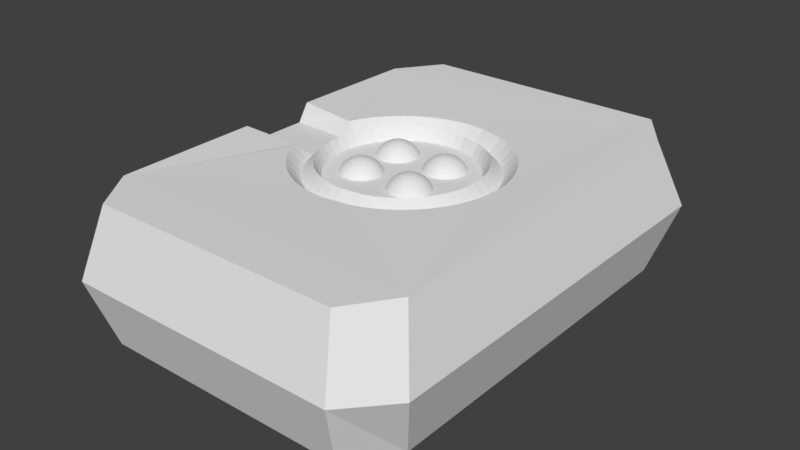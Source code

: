 # Source: NirvashSpec2Hand_Palm.blend  (saved by Blender 2.78.0; exported with 4.5.12 LTS)
import bpy
from mathutils import Matrix  # noqa: F401  (used for matrix-valued properties, if any)

bpy.ops.wm.read_factory_settings(use_empty=True)
scene = bpy.context.scene
scene.name = 'Scene'

# ---- collections
col_collection_1 = bpy.data.collections.new('Collection 1'); scene.collection.children.link(col_collection_1)

# ---- world
world_world = bpy.data.worlds.new('World'); scene.world = world_world
world_world.color = (0.05088, 0.05088, 0.05088)
world_world.use_sun_shadow = False
world_world.sun_shadow_jitter_overblur = 0.0
world_world.cycles.sampling_method = 'MANUAL'

# ---- meshes
me_sphere = bpy.data.meshes.new('Sphere')
me_sphere.from_pydata([(-0.3023, 0.387, -1.35), (-0.2932, 0.433, -1.365), (-0.2847, 0.4754, -1.388), (-0.2773, 0.5126, -1.419), (-0.2713, 0.5431, -1.457), (-0.2668, 0.5657, -1.5), (-0.264, 0.5797, -1.547), (-0.2631, 0.5844, -1.596), (-0.2932, 0.3843, -1.35), (-0.2752, 0.4276, -1.365), (-0.2587, 0.4675, -1.388), (-0.2442, 0.5025, -1.419), (-0.2323, 0.5312, -1.457), (-0.2234, 0.5526, -1.5), (-0.218, 0.5657, -1.547), (-0.2162, 0.5701, -1.596), (-0.2847, 0.3798, -1.35), (-0.2587, 0.4187, -1.365), (-0.2347, 0.4547, -1.388), (-0.2136, 0.4862, -1.419), (-0.1963, 0.512, -1.457), (-0.1835, 0.5312, -1.5), (-0.1756, 0.5431, -1.547), (-0.1729, 0.547, -1.596), (-0.2773, 0.3737, -1.35), (-0.2442, 0.4068, -1.365), (-0.2136, 0.4374, -1.388), (-0.1868, 0.4642, -1.419), (-0.1649, 0.4862, -1.457), (-0.1485, 0.5025, -1.5), (-0.1385, 0.5126, -1.547), (-0.1351, 0.516, -1.596), (-0.2713, 0.3663, -1.35), (-0.2323, 0.3923, -1.365), (-0.1963, 0.4164, -1.388), (-0.1649, 0.4374, -1.419), (-0.139, 0.4547, -1.457), (-0.1198, 0.4675, -1.5), (-0.108, 0.4754, -1.547), (-0.104, 0.4781, -1.596), (-0.2668, 0.3579, -1.35), (-0.2234, 0.3758, -1.365), (-0.1835, 0.3923, -1.388), (-0.1485, 0.4068, -1.419), (-0.1198, 0.4187, -1.457), (-0.09846, 0.4276, -1.5), (-0.08531, 0.433, -1.547), (-0.08088, 0.4349, -1.596), (-0.264, 0.3487, -1.35), (-0.218, 0.3579, -1.365), (-0.1756, 0.3663, -1.388), (-0.1385, 0.3737, -1.419), (-0.108, 0.3798, -1.457), (-0.08531, 0.3843, -1.5), (-0.07136, 0.387, -1.547), (-0.06665, 0.388, -1.596), (-0.2631, 0.3392, -1.35), (-0.2162, 0.3392, -1.365), (-0.1729, 0.3392, -1.388), (-0.1351, 0.3392, -1.419), (-0.104, 0.3392, -1.457), (-0.08088, 0.3392, -1.5), (-0.06665, 0.3392, -1.547), (-0.06185, 0.3392, -1.596), (-0.264, 0.3297, -1.35), (-0.218, 0.3205, -1.365), (-0.1756, 0.3121, -1.388), (-0.1385, 0.3047, -1.419), (-0.108, 0.2987, -1.457), (-0.08531, 0.2941, -1.5), (-0.07136, 0.2914, -1.547), (-0.06665, 0.2904, -1.596), (-0.2668, 0.3205, -1.35), (-0.2234, 0.3026, -1.365), (-0.1835, 0.2861, -1.388), (-0.1485, 0.2716, -1.419), (-0.1198, 0.2597, -1.457), (-0.09846, 0.2508, -1.5), (-0.08531, 0.2454, -1.547), (-0.08088, 0.2435, -1.596), (-0.2713, 0.3121, -1.35), (-0.2323, 0.2861, -1.365), (-0.1963, 0.262, -1.388), (-0.1649, 0.241, -1.419), (-0.139, 0.2237, -1.457), (-0.1198, 0.2109, -1.5), (-0.108, 0.203, -1.547), (-0.104, 0.2003, -1.596), (-0.2773, 0.3047, -1.35), (-0.2442, 0.2716, -1.365), (-0.2136, 0.241, -1.388), (-0.1868, 0.2142, -1.419), (-0.1649, 0.1922, -1.457), (-0.1485, 0.1759, -1.5), (-0.1385, 0.1658, -1.547), (-0.1351, 0.1624, -1.596), (-0.2847, 0.2987, -1.35), (-0.2587, 0.2597, -1.365), (-0.2347, 0.2237, -1.388), (-0.2136, 0.1922, -1.419), (-0.1963, 0.1664, -1.457), (-0.1835, 0.1472, -1.5), (-0.1756, 0.1354, -1.547), (-0.1729, 0.1314, -1.596), (-0.2932, 0.2941, -1.35), (-0.2752, 0.2508, -1.365), (-0.2587, 0.2109, -1.388), (-0.2442, 0.1759, -1.419), (-0.2323, 0.1472, -1.457), (-0.2234, 0.1258, -1.5), (-0.218, 0.1127, -1.547), (-0.2162, 0.1083, -1.596), (-0.3023, 0.2914, -1.35), (-0.2932, 0.2454, -1.365), (-0.2847, 0.203, -1.388), (-0.2773, 0.1658, -1.419), (-0.2713, 0.1354, -1.457), (-0.2668, 0.1127, -1.5), (-0.264, 0.09875, -1.547), (-0.2631, 0.09404, -1.596), (-0.3118, 0.2904, -1.35), (-0.3118, 0.2435, -1.365), (-0.3118, 0.2003, -1.388), (-0.3118, 0.1624, -1.419), (-0.3118, 0.1314, -1.457), (-0.3118, 0.1083, -1.5), (-0.3118, 0.09404, -1.547), (-0.3118, 0.08923, -1.596), (-0.3213, 0.2914, -1.35), (-0.3305, 0.2454, -1.365), (-0.3389, 0.203, -1.388), (-0.3463, 0.1658, -1.419), (-0.3524, 0.1354, -1.457), (-0.3569, 0.1127, -1.5), (-0.3596, 0.09875, -1.547), (-0.3606, 0.09404, -1.596), (-0.3305, 0.2941, -1.35), (-0.3484, 0.2508, -1.365), (-0.365, 0.2109, -1.388), (-0.3795, 0.1759, -1.419), (-0.3914, 0.1472, -1.457), (-0.4002, 0.1258, -1.5), (-0.4056, 0.1127, -1.547), (-0.4075, 0.1083, -1.596), (-0.3118, 0.3392, -1.346), (-0.3389, 0.2987, -1.35), (-0.365, 0.2597, -1.365), (-0.389, 0.2237, -1.388), (-0.41, 0.1922, -1.419), (-0.4273, 0.1664, -1.457), (-0.4401, 0.1472, -1.5), (-0.448, 0.1354, -1.547), (-0.4507, 0.1314, -1.596), (-0.3463, 0.3047, -1.35), (-0.3795, 0.2716, -1.365), (-0.41, 0.241, -1.388), (-0.4368, 0.2142, -1.419), (-0.4588, 0.1922, -1.457), (-0.4751, 0.1759, -1.5), (-0.4852, 0.1658, -1.547), (-0.4886, 0.1624, -1.596), (-0.3524, 0.3121, -1.35), (-0.3914, 0.2861, -1.365), (-0.4273, 0.262, -1.388), (-0.4588, 0.241, -1.419), (-0.4846, 0.2237, -1.457), (-0.5038, 0.2109, -1.5), (-0.5157, 0.203, -1.547), (-0.5197, 0.2003, -1.596), (-0.3569, 0.3205, -1.35), (-0.4002, 0.3026, -1.365), (-0.4401, 0.2861, -1.388), (-0.4751, 0.2716, -1.419), (-0.5038, 0.2597, -1.457), (-0.5252, 0.2508, -1.5), (-0.5383, 0.2454, -1.547), (-0.5428, 0.2435, -1.596), (-0.3596, 0.3297, -1.35), (-0.4056, 0.3205, -1.365), (-0.448, 0.3121, -1.388), (-0.4852, 0.3047, -1.419), (-0.5157, 0.2987, -1.457), (-0.5383, 0.2941, -1.5), (-0.5523, 0.2914, -1.547), (-0.557, 0.2904, -1.596), (-0.3606, 0.3392, -1.35), (-0.4075, 0.3392, -1.365), (-0.4507, 0.3392, -1.388), (-0.4886, 0.3392, -1.419), (-0.5197, 0.3392, -1.457), (-0.5428, 0.3392, -1.5), (-0.557, 0.3392, -1.547), (-0.5618, 0.3392, -1.596), (-0.3596, 0.3487, -1.35), (-0.4056, 0.3579, -1.365), (-0.448, 0.3663, -1.388), (-0.4852, 0.3737, -1.419), (-0.5157, 0.3798, -1.457), (-0.5383, 0.3843, -1.5), (-0.5523, 0.387, -1.547), (-0.557, 0.388, -1.596), (-0.3569, 0.3579, -1.35), (-0.4002, 0.3758, -1.365), (-0.4401, 0.3923, -1.388), (-0.4751, 0.4068, -1.419), (-0.5038, 0.4187, -1.457), (-0.5252, 0.4276, -1.5), (-0.5383, 0.433, -1.547), (-0.5428, 0.4349, -1.596), (-0.3524, 0.3663, -1.35), (-0.3914, 0.3923, -1.365), (-0.4273, 0.4164, -1.388), (-0.4588, 0.4374, -1.419), (-0.4846, 0.4547, -1.457), (-0.5038, 0.4675, -1.5), (-0.5157, 0.4754, -1.547), (-0.5197, 0.4781, -1.596), (-0.3463, 0.3737, -1.35), (-0.3795, 0.4068, -1.365), (-0.41, 0.4374, -1.388), (-0.4368, 0.4642, -1.419), (-0.4588, 0.4862, -1.457), (-0.4751, 0.5025, -1.5), (-0.4852, 0.5126, -1.547), (-0.4886, 0.516, -1.596), (-0.3389, 0.3798, -1.35), (-0.365, 0.4187, -1.365), (-0.389, 0.4547, -1.388), (-0.41, 0.4862, -1.419), (-0.4273, 0.512, -1.457), (-0.4401, 0.5312, -1.5), (-0.448, 0.5431, -1.547), (-0.4507, 0.547, -1.596), (-0.3305, 0.3843, -1.35), (-0.3484, 0.4276, -1.365), (-0.365, 0.4675, -1.388), (-0.3795, 0.5025, -1.419), (-0.3914, 0.5312, -1.457), (-0.4002, 0.5526, -1.5), (-0.4056, 0.5657, -1.547), (-0.4075, 0.5701, -1.596), (-0.3213, 0.387, -1.35), (-0.3305, 0.433, -1.365), (-0.3389, 0.4754, -1.388), (-0.3463, 0.5126, -1.419), (-0.3524, 0.5431, -1.457), (-0.3569, 0.5657, -1.5), (-0.3596, 0.5797, -1.547), (-0.3606, 0.5844, -1.596), (-0.3118, 0.388, -1.35), (-0.3118, 0.4349, -1.365), (-0.3118, 0.4781, -1.388), (-0.3118, 0.516, -1.419), (-0.3118, 0.547, -1.457), (-0.3118, 0.5701, -1.5), (-0.3118, 0.5844, -1.547), (-0.3118, 0.5892, -1.596), (-1.065, 0.4353, -1.362), (-1.049, 0.4738, -1.357), (-0.9832, 0.6056, -1.357), (-0.9012, 0.7269, -1.357), (-0.8047, 0.8366, -1.357), (-0.6951, 0.9331, -1.357), (-0.5737, 1.015, -1.357), (-0.4419, 1.081, -1.357), (-0.301, 1.13, -1.357), (-0.1525, 1.161, -1.357), (0.002319, 1.171, -1.357), (0.1572, 1.161, -1.357), (0.4465, 1.081, -1.357), (0.5783, 1.015, -1.357), (0.6997, 0.9331, -1.357), (0.8093, 0.8366, -1.357), (0.9058, 0.7269, -1.357), (0.9878, 0.6056, -1.357), (1.054, 0.4738, -1.357), (1.103, 0.3329, -1.357), (1.133, 0.1844, -1.357), (1.144, 0.02955, -1.357), (1.133, -0.1253, -1.357), (1.103, -0.2738, -1.357), (1.054, -0.4147, -1.357), (0.9878, -0.5465, -1.357), (0.9058, -0.6678, -1.357), (0.8093, -0.7775, -1.357), (0.6997, -0.874, -1.357), (0.5783, -0.956, -1.357), (0.4465, -1.022, -1.357), (0.3057, -1.071, -1.357), (0.002319, -1.112, -1.357), (-0.1525, -1.101, -1.357), (-0.301, -1.071, -1.357), (-0.4419, -1.022, -1.357), (-0.5737, -0.956, -1.357), (-0.6951, -0.874, -1.357), (-0.8047, -0.7775, -1.357), (-0.9012, -0.6678, -1.357), (-0.9832, -0.5465, -1.357), (-1.049, -0.4147, -1.357), (-1.065, -0.3762, -1.362), (-1.4, -2.5, -2.842), (-1.75, -2.0, -2.842), (-1.75, -2.0, -1.342), (-1.4, -2.5, -1.342), (-1.75, 2.0, -2.842), (-1.4, 2.5, -2.842), (-1.4, 2.5, -1.342), (-1.75, 2.0, -1.342), (1.4, 2.5, -2.842), (1.75, 2.0, -2.842), (1.75, 2.0, -1.342), (1.4, 2.5, -1.342), (1.75, -2.0, -2.842), (1.4, -2.5, -2.842), (1.4, -2.5, -1.342), (1.75, -2.0, -1.342), (-1.731, -0.4173, -1.322), (-1.731, 0.4768, -1.322), (-1.745, -0.3045, -1.525), (-1.745, 0.3639, -1.525), (-1.002, 0.02963, -1.501), (-0.993, 0.1657, -1.501), (-0.9663, 0.2963, -1.501), (-0.9233, 0.4201, -1.501), (-0.8651, 0.5359, -1.501), (-0.793, 0.6426, -1.501), (-0.7082, 0.739, -1.501), (-0.6119, 0.8238, -1.501), (-0.5052, 0.8959, -1.501), (-0.3893, 0.954, -1.501), (-0.2655, 0.997, -1.501), (-0.135, 1.024, -1.501), (0.001114, 1.033, -1.501), (0.1372, 1.024, -1.501), (0.3916, 0.954, -1.501), (0.5074, 0.8959, -1.501), (0.6141, 0.8238, -1.501), (0.7105, 0.739, -1.501), (0.7953, 0.6426, -1.501), (0.8673, 0.5359, -1.501), (0.9255, 0.4201, -1.501), (0.9685, 0.2963, -1.501), (0.9952, 0.1657, -1.501), (1.004, 0.02963, -1.501), (0.9952, -0.1065, -1.501), (0.9685, -0.237, -1.501), (0.9255, -0.3608, -1.501), (0.8674, -0.4767, -1.501), (0.7953, -0.5834, -1.501), (0.7105, -0.6797, -1.501), (0.6141, -0.7645, -1.501), (0.5074, -0.8366, -1.501), (0.3916, -0.8948, -1.501), (0.2678, -0.9378, -1.501), (0.001114, -0.9736, -1.501), (-0.135, -0.9645, -1.501), (-0.2655, -0.9378, -1.501), (-0.3893, -0.8948, -1.501), (-0.5052, -0.8366, -1.501), (-0.6119, -0.7645, -1.501), (-0.7082, -0.6797, -1.501), (-0.793, -0.5834, -1.501), (-0.8651, -0.4767, -1.501), (-0.9233, -0.3608, -1.501), (-0.9663, -0.237, -1.501), (-0.993, -0.1065, -1.501), (-0.8734, 0.0297, -1.369), (-0.8654, 0.1482, -1.369), (-0.8422, 0.2618, -1.369), (-0.8048, 0.3696, -1.369), (-0.7541, 0.4705, -1.369), (-0.6914, 0.5633, -1.369), (-0.6175, 0.6472, -1.369), (-0.5337, 0.7211, -1.369), (-0.4408, 0.7838, -1.369), (-0.3399, 0.8344, -1.369), (-0.2322, 0.8719, -1.369), (-0.1185, 0.8951, -1.369), (-1.947e-05, 0.9031, -1.369), (0.1185, 0.8951, -1.369), (0.3399, 0.8344, -1.369), (0.4407, 0.7838, -1.369), (0.5336, 0.7211, -1.369), (0.6175, 0.6472, -1.369), (0.6913, 0.5633, -1.369), (0.7541, 0.4705, -1.369), (0.8047, 0.3696, -1.369), (0.8422, 0.2618, -1.369), (0.8654, 0.1482, -1.369), (0.8734, 0.0297, -1.369), (0.8654, -0.08878, -1.369), (0.8422, -0.2024, -1.369), (0.8047, -0.3102, -1.369), (0.7541, -0.4111, -1.369), (0.6913, -0.5039, -1.369), (0.6175, -0.5878, -1.369), (0.5336, -0.6617, -1.369), (0.4407, -0.7244, -1.369), (0.3399, -0.775, -1.369), (0.2321, -0.8125, -1.369), (-1.947e-05, -0.8437, -1.369), (-0.1185, -0.8357, -1.369), (-0.2322, -0.8125, -1.369), (-0.3399, -0.775, -1.369), (-0.4408, -0.7244, -1.369), (-0.5337, -0.6617, -1.369), (-0.6175, -0.5878, -1.369), (-0.6914, -0.5039, -1.369), (-0.7541, -0.4111, -1.369), (-0.8048, -0.3102, -1.369), (-0.8422, -0.2024, -1.369), (-0.8654, -0.08878, -1.369), (-0.7984, 0.02975, -1.502), (-0.7911, 0.138, -1.502), (-0.7699, 0.2418, -1.502), (-0.7357, 0.3402, -1.502), (-0.6894, 0.4323, -1.502), (-0.6321, 0.5171, -1.502), (-0.5647, 0.5938, -1.502), (-0.4881, 0.6612, -1.502), (-0.4032, 0.7185, -1.502), (-0.3111, 0.7647, -1.502), (-0.2127, 0.7989, -1.502), (-0.1089, 0.8202, -1.502), (-0.00068, 0.8274, -1.502), (0.1075, 0.8202, -1.502), (0.3098, 0.7647, -1.502), (0.4019, 0.7185, -1.502), (0.4867, 0.6612, -1.502), (0.5633, 0.5938, -1.502), (0.6308, 0.5171, -1.502), (0.6881, 0.4323, -1.502), (0.7343, 0.3402, -1.502), (0.7685, 0.2418, -1.502), (0.7897, 0.138, -1.502), (0.797, 0.02975, -1.502), (0.7897, -0.07847, -1.502), (0.7685, -0.1823, -1.502), (0.7343, -0.2807, -1.502), (0.6881, -0.3728, -1.502), (0.6308, -0.4576, -1.502), (0.5633, -0.5343, -1.502), (0.4867, -0.6017, -1.502), (0.4019, -0.659, -1.502), (0.3098, -0.7052, -1.502), (0.2113, -0.7394, -1.502), (-0.00068, -0.7679, -1.502), (-0.1089, -0.7607, -1.502), (-0.2127, -0.7394, -1.502), (-0.3111, -0.7052, -1.502), (-0.4032, -0.659, -1.502), (-0.4881, -0.6017, -1.502), (-0.5647, -0.5343, -1.502), (-0.6321, -0.4576, -1.502), (-0.6894, -0.3728, -1.502), (-0.7357, -0.2807, -1.502), (-0.7699, -0.1823, -1.502), (-0.7911, -0.07847, -1.502), (0.3068, 0.387, -1.35), (0.3159, 0.433, -1.365), (0.3244, 0.4754, -1.388), (0.3318, 0.5126, -1.419), (0.3378, 0.5431, -1.457), (0.3423, 0.5657, -1.5), (0.3451, 0.5797, -1.547), (0.3461, 0.5844, -1.596), (0.3159, 0.3843, -1.35), (0.3339, 0.4276, -1.365), (0.3504, 0.4675, -1.388), (0.3649, 0.5025, -1.419), (0.3768, 0.5312, -1.457), (0.3857, 0.5526, -1.5), (0.3911, 0.5657, -1.547), (0.3929, 0.5701, -1.596), (0.3244, 0.3798, -1.35), (0.3504, 0.4187, -1.365), (0.3744, 0.4547, -1.388), (0.3955, 0.4862, -1.419), (0.4128, 0.512, -1.457), (0.4256, 0.5312, -1.5), (0.4335, 0.5431, -1.547), (0.4362, 0.547, -1.596), (0.3318, 0.3737, -1.35), (0.3649, 0.4068, -1.365), (0.3955, 0.4374, -1.388), (0.4223, 0.4642, -1.419), (0.4443, 0.4862, -1.457), (0.4606, 0.5025, -1.5), (0.4706, 0.5126, -1.547), (0.474, 0.516, -1.596), (0.3378, 0.3663, -1.35), (0.3768, 0.3923, -1.365), (0.4128, 0.4164, -1.388), (0.4443, 0.4374, -1.419), (0.4701, 0.4547, -1.457), (0.4893, 0.4675, -1.5), (0.5011, 0.4754, -1.547), (0.5051, 0.4781, -1.596), (0.3423, 0.3579, -1.35), (0.3857, 0.3758, -1.365), (0.4256, 0.3923, -1.388), (0.4606, 0.4068, -1.419), (0.4893, 0.4187, -1.457), (0.5106, 0.4276, -1.5), (0.5238, 0.433, -1.547), (0.5282, 0.4349, -1.596), (0.3451, 0.3487, -1.35), (0.3911, 0.3579, -1.365), (0.4335, 0.3663, -1.388), (0.4706, 0.3737, -1.419), (0.5011, 0.3798, -1.457), (0.5238, 0.3843, -1.5), (0.5377, 0.387, -1.547), (0.5425, 0.388, -1.596), (0.3461, 0.3392, -1.35), (0.3929, 0.3392, -1.365), (0.4362, 0.3392, -1.388), (0.474, 0.3392, -1.419), (0.5051, 0.3392, -1.457), (0.5282, 0.3392, -1.5), (0.5425, 0.3392, -1.547), (0.5473, 0.3392, -1.596), (0.3451, 0.3297, -1.35), (0.3911, 0.3205, -1.365), (0.4335, 0.3121, -1.388), (0.4706, 0.3047, -1.419), (0.5011, 0.2987, -1.457), (0.5238, 0.2941, -1.5), (0.5377, 0.2914, -1.547), (0.5425, 0.2904, -1.596), (0.3423, 0.3205, -1.35), (0.3857, 0.3026, -1.365), (0.4256, 0.2861, -1.388), (0.4606, 0.2716, -1.419), (0.4893, 0.2597, -1.457), (0.5106, 0.2508, -1.5), (0.5238, 0.2454, -1.547), (0.5282, 0.2435, -1.596), (0.3378, 0.3121, -1.35), (0.3768, 0.2861, -1.365), (0.4128, 0.262, -1.388), (0.4443, 0.241, -1.419), (0.4701, 0.2237, -1.457), (0.4893, 0.2109, -1.5), (0.5011, 0.203, -1.547), (0.5051, 0.2003, -1.596), (0.3318, 0.3047, -1.35), (0.3649, 0.2716, -1.365), (0.3955, 0.241, -1.388), (0.4223, 0.2142, -1.419), (0.4443, 0.1922, -1.457), (0.4606, 0.1759, -1.5), (0.4706, 0.1658, -1.547), (0.474, 0.1624, -1.596), (0.3244, 0.2987, -1.35), (0.3504, 0.2597, -1.365), (0.3744, 0.2237, -1.388), (0.3955, 0.1922, -1.419), (0.4128, 0.1664, -1.457), (0.4256, 0.1472, -1.5), (0.4335, 0.1354, -1.547), (0.4362, 0.1314, -1.596), (0.3159, 0.2941, -1.35), (0.3339, 0.2508, -1.365), (0.3504, 0.2109, -1.388), (0.3649, 0.1759, -1.419), (0.3768, 0.1472, -1.457), (0.3857, 0.1258, -1.5), (0.3911, 0.1127, -1.547), (0.3929, 0.1083, -1.596), (0.3068, 0.2914, -1.35), (0.3159, 0.2454, -1.365), (0.3244, 0.203, -1.388), (0.3318, 0.1658, -1.419), (0.3378, 0.1354, -1.457), (0.3423, 0.1127, -1.5), (0.3451, 0.09875, -1.547), (0.3461, 0.09404, -1.596), (0.2973, 0.2904, -1.35), (0.2973, 0.2435, -1.365), (0.2973, 0.2003, -1.388), (0.2973, 0.1624, -1.419), (0.2973, 0.1314, -1.457), (0.2973, 0.1083, -1.5), (0.2973, 0.09404, -1.547), (0.2973, 0.08923, -1.596), (0.2878, 0.2914, -1.35), (0.2786, 0.2454, -1.365), (0.2702, 0.203, -1.388), (0.2628, 0.1658, -1.419), (0.2567, 0.1354, -1.457), (0.2522, 0.1127, -1.5), (0.2495, 0.09875, -1.547), (0.2485, 0.09404, -1.596), (0.2786, 0.2941, -1.35), (0.2607, 0.2508, -1.365), (0.2441, 0.2109, -1.388), (0.2296, 0.1759, -1.419), (0.2177, 0.1472, -1.457), (0.2089, 0.1258, -1.5), (0.2035, 0.1127, -1.547), (0.2016, 0.1083, -1.596), (0.2973, 0.3392, -1.346), (0.2702, 0.2987, -1.35), (0.2441, 0.2597, -1.365), (0.2201, 0.2237, -1.388), (0.1991, 0.1922, -1.419), (0.1818, 0.1664, -1.457), (0.169, 0.1472, -1.5), (0.1611, 0.1354, -1.547), (0.1584, 0.1314, -1.596), (0.2628, 0.3047, -1.35), (0.2296, 0.2716, -1.365), (0.1991, 0.241, -1.388), (0.1723, 0.2142, -1.419), (0.1503, 0.1922, -1.457), (0.134, 0.1759, -1.5), (0.1239, 0.1658, -1.547), (0.1205, 0.1624, -1.596), (0.2567, 0.3121, -1.35), (0.2177, 0.2861, -1.365), (0.1818, 0.262, -1.388), (0.1503, 0.241, -1.419), (0.1245, 0.2237, -1.457), (0.1053, 0.2109, -1.5), (0.09344, 0.203, -1.547), (0.08944, 0.2003, -1.596), (0.2522, 0.3205, -1.35), (0.2089, 0.3026, -1.365), (0.169, 0.2861, -1.388), (0.134, 0.2716, -1.419), (0.1053, 0.2597, -1.457), (0.08392, 0.2508, -1.5), (0.07078, 0.2454, -1.547), (0.06634, 0.2435, -1.596), (0.2495, 0.3297, -1.35), (0.2035, 0.3205, -1.365), (0.1611, 0.3121, -1.388), (0.1239, 0.3047, -1.419), (0.09344, 0.2987, -1.457), (0.07078, 0.2941, -1.5), (0.05683, 0.2914, -1.547), (0.05212, 0.2904, -1.596), (0.2485, 0.3392, -1.35), (0.2016, 0.3392, -1.365), (0.1584, 0.3392, -1.388), (0.1205, 0.3392, -1.419), (0.08944, 0.3392, -1.457), (0.06634, 0.3392, -1.5), (0.05212, 0.3392, -1.547), (0.04732, 0.3392, -1.596), (0.2495, 0.3487, -1.35), (0.2035, 0.3579, -1.365), (0.1611, 0.3663, -1.388), (0.1239, 0.3737, -1.419), (0.09344, 0.3798, -1.457), (0.07078, 0.3843, -1.5), (0.05683, 0.387, -1.547), (0.05212, 0.388, -1.596), (0.2522, 0.3579, -1.35), (0.2089, 0.3758, -1.365), (0.169, 0.3923, -1.388), (0.134, 0.4068, -1.419), (0.1053, 0.4187, -1.457), (0.08392, 0.4276, -1.5), (0.07078, 0.433, -1.547), (0.06634, 0.4349, -1.596), (0.2567, 0.3663, -1.35), (0.2177, 0.3923, -1.365), (0.1818, 0.4164, -1.388), (0.1503, 0.4374, -1.419), (0.1245, 0.4547, -1.457), (0.1053, 0.4675, -1.5), (0.09344, 0.4754, -1.547), (0.08944, 0.4781, -1.596), (0.2628, 0.3737, -1.35), (0.2296, 0.4068, -1.365), (0.1991, 0.4374, -1.388), (0.1723, 0.4642, -1.419), (0.1503, 0.4862, -1.457), (0.134, 0.5025, -1.5), (0.1239, 0.5126, -1.547), (0.1205, 0.516, -1.596), (0.2702, 0.3798, -1.35), (0.2441, 0.4187, -1.365), (0.2201, 0.4547, -1.388), (0.1991, 0.4862, -1.419), (0.1818, 0.512, -1.457), (0.169, 0.5312, -1.5), (0.1611, 0.5431, -1.547), (0.1584, 0.547, -1.596), (0.2786, 0.3843, -1.35), (0.2607, 0.4276, -1.365), (0.2441, 0.4675, -1.388), (0.2296, 0.5025, -1.419), (0.2177, 0.5312, -1.457), (0.2089, 0.5526, -1.5), (0.2035, 0.5657, -1.547), (0.2016, 0.5701, -1.596), (0.2878, 0.387, -1.35), (0.2786, 0.433, -1.365), (0.2702, 0.4754, -1.388), (0.2628, 0.5126, -1.419), (0.2567, 0.5431, -1.457), (0.2522, 0.5657, -1.5), (0.2495, 0.5797, -1.547), (0.2485, 0.5844, -1.596), (0.2973, 0.388, -1.35), (0.2973, 0.4349, -1.365), (0.2973, 0.4781, -1.388), (0.2973, 0.516, -1.419), (0.2973, 0.547, -1.457), (0.2973, 0.5701, -1.5), (0.2973, 0.5844, -1.547), (0.2973, 0.5892, -1.596), (0.3068, -0.1694, -1.35), (0.3159, -0.1234, -1.365), (0.3244, -0.08098, -1.388), (0.3318, -0.04383, -1.419), (0.3378, -0.01334, -1.457), (0.3423, 0.009315, -1.5), (0.3451, 0.02327, -1.547), (0.3461, 0.02798, -1.596), (0.3159, -0.1721, -1.35), (0.3339, -0.1288, -1.365), (0.3504, -0.08888, -1.388), (0.3649, -0.05389, -1.419), (0.3768, -0.02517, -1.457), (0.3857, -0.003826, -1.5), (0.3911, 0.009315, -1.547), (0.3929, 0.01375, -1.596), (0.3244, -0.1766, -1.35), (0.3504, -0.1377, -1.365), (0.3744, -0.1017, -1.388), (0.3955, -0.07022, -1.419), (0.4128, -0.04437, -1.457), (0.4256, -0.02517, -1.5), (0.4335, -0.01334, -1.547), (0.4362, -0.009347, -1.596), (0.3318, -0.1827, -1.35), (0.3649, -0.1495, -1.365), (0.3955, -0.119, -1.388), (0.4223, -0.0922, -1.419), (0.4443, -0.07022, -1.457), (0.4606, -0.05389, -1.5), (0.4706, -0.04383, -1.547), (0.474, -0.04043, -1.596), (0.3378, -0.1901, -1.35), (0.3768, -0.164, -1.365), (0.4128, -0.14, -1.388), (0.4443, -0.119, -1.419), (0.4701, -0.1017, -1.457), (0.4893, -0.08888, -1.5), (0.5011, -0.08098, -1.547), (0.5051, -0.07831, -1.596), (0.3423, -0.1985, -1.35), (0.3857, -0.1806, -1.365), (0.4256, -0.164, -1.388), (0.4606, -0.1495, -1.419), (0.4893, -0.1377, -1.457), (0.5106, -0.1288, -1.5), (0.5238, -0.1234, -1.547), (0.5282, -0.1215, -1.596), (0.3451, -0.2077, -1.35), (0.3911, -0.1985, -1.365), (0.4335, -0.1901, -1.388), (0.4706, -0.1827, -1.419), (0.5011, -0.1766, -1.457), (0.5238, -0.1721, -1.5), (0.5377, -0.1694, -1.547), (0.5425, -0.1684, -1.596), (0.3461, -0.2172, -1.35), (0.3929, -0.2172, -1.365), (0.4362, -0.2172, -1.388), (0.474, -0.2172, -1.419), (0.5051, -0.2172, -1.457), (0.5282, -0.2172, -1.5), (0.5425, -0.2172, -1.547), (0.5473, -0.2172, -1.596), (0.3451, -0.2267, -1.35), (0.3911, -0.2359, -1.365), (0.4335, -0.2443, -1.388), (0.4706, -0.2517, -1.419), (0.5011, -0.2577, -1.457), (0.5238, -0.2622, -1.5), (0.5377, -0.265, -1.547), (0.5425, -0.266, -1.596), (0.3423, -0.2359, -1.35), (0.3857, -0.2538, -1.365), (0.4256, -0.2703, -1.388), (0.4606, -0.2848, -1.419), (0.4893, -0.2967, -1.457), (0.5106, -0.3056, -1.5), (0.5238, -0.311, -1.547), (0.5282, -0.3128, -1.596), (0.3378, -0.2443, -1.35), (0.3768, -0.2703, -1.365), (0.4128, -0.2943, -1.388), (0.4443, -0.3154, -1.419), (0.4701, -0.3327, -1.457), (0.4893, -0.3455, -1.5), (0.5011, -0.3534, -1.547), (0.5051, -0.3561, -1.596), (0.3318, -0.2517, -1.35), (0.3649, -0.2848, -1.365), (0.3955, -0.3154, -1.388), (0.4223, -0.3422, -1.419), (0.4443, -0.3642, -1.457), (0.4606, -0.3805, -1.5), (0.4706, -0.3905, -1.547), (0.474, -0.3939, -1.596), (0.3244, -0.2577, -1.35), (0.3504, -0.2967, -1.365), (0.3744, -0.3327, -1.388), (0.3955, -0.3642, -1.419), (0.4128, -0.39, -1.457), (0.4256, -0.4092, -1.5), (0.4335, -0.421, -1.547), (0.4362, -0.425, -1.596), (0.3159, -0.2622, -1.35), (0.3339, -0.3056, -1.365), (0.3504, -0.3455, -1.388), (0.3649, -0.3805, -1.419), (0.3768, -0.4092, -1.457), (0.3857, -0.4306, -1.5), (0.3911, -0.4437, -1.547), (0.3929, -0.4481, -1.596), (0.3068, -0.265, -1.35), (0.3159, -0.311, -1.365), (0.3244, -0.3534, -1.388), (0.3318, -0.3905, -1.419), (0.3378, -0.421, -1.457), (0.3423, -0.4437, -1.5), (0.3451, -0.4576, -1.547), (0.3461, -0.4624, -1.596), (0.2973, -0.266, -1.35), (0.2973, -0.3128, -1.365), (0.2973, -0.3561, -1.388), (0.2973, -0.3939, -1.419), (0.2973, -0.425, -1.457), (0.2973, -0.4481, -1.5), (0.2973, -0.4624, -1.547), (0.2973, -0.4672, -1.596), (0.2878, -0.265, -1.35), (0.2786, -0.311, -1.365), (0.2702, -0.3534, -1.388), (0.2628, -0.3905, -1.419), (0.2567, -0.421, -1.457), (0.2522, -0.4437, -1.5), (0.2495, -0.4576, -1.547), (0.2485, -0.4624, -1.596), (0.2786, -0.2622, -1.35), (0.2607, -0.3056, -1.365), (0.2441, -0.3455, -1.388), (0.2296, -0.3805, -1.419), (0.2177, -0.4092, -1.457), (0.2089, -0.4306, -1.5), (0.2035, -0.4437, -1.547), (0.2016, -0.4481, -1.596), (0.2973, -0.2172, -1.346), (0.2702, -0.2577, -1.35), (0.2441, -0.2967, -1.365), (0.2201, -0.3327, -1.388), (0.1991, -0.3642, -1.419), (0.1818, -0.39, -1.457), (0.169, -0.4092, -1.5), (0.1611, -0.421, -1.547), (0.1584, -0.425, -1.596), (0.2628, -0.2517, -1.35), (0.2296, -0.2848, -1.365), (0.1991, -0.3154, -1.388), (0.1723, -0.3422, -1.419), (0.1503, -0.3642, -1.457), (0.134, -0.3805, -1.5), (0.1239, -0.3905, -1.547), (0.1205, -0.3939, -1.596), (0.2567, -0.2443, -1.35), (0.2177, -0.2703, -1.365), (0.1818, -0.2943, -1.388), (0.1503, -0.3154, -1.419), (0.1245, -0.3327, -1.457), (0.1053, -0.3455, -1.5), (0.09344, -0.3534, -1.547), (0.08944, -0.3561, -1.596), (0.2522, -0.2359, -1.35), (0.2089, -0.2538, -1.365), (0.169, -0.2703, -1.388), (0.134, -0.2848, -1.419), (0.1053, -0.2967, -1.457), (0.08392, -0.3056, -1.5), (0.07078, -0.311, -1.547), (0.06634, -0.3128, -1.596), (0.2495, -0.2267, -1.35), (0.2035, -0.2359, -1.365), (0.1611, -0.2443, -1.388), (0.1239, -0.2517, -1.419), (0.09344, -0.2577, -1.457), (0.07078, -0.2622, -1.5), (0.05683, -0.265, -1.547), (0.05212, -0.266, -1.596), (0.2485, -0.2172, -1.35), (0.2016, -0.2172, -1.365), (0.1584, -0.2172, -1.388), (0.1205, -0.2172, -1.419), (0.08944, -0.2172, -1.457), (0.06634, -0.2172, -1.5), (0.05212, -0.2172, -1.547), (0.04732, -0.2172, -1.596), (0.2495, -0.2077, -1.35), (0.2035, -0.1985, -1.365), (0.1611, -0.1901, -1.388), (0.1239, -0.1827, -1.419), (0.09344, -0.1766, -1.457), (0.07078, -0.1721, -1.5), (0.05683, -0.1694, -1.547), (0.05212, -0.1684, -1.596), (0.2522, -0.1985, -1.35), (0.2089, -0.1806, -1.365), (0.169, -0.164, -1.388), (0.134, -0.1495, -1.419), (0.1053, -0.1377, -1.457), (0.08392, -0.1288, -1.5), (0.07078, -0.1234, -1.547), (0.06634, -0.1215, -1.596), (0.2567, -0.1901, -1.35), (0.2177, -0.164, -1.365), (0.1818, -0.14, -1.388), (0.1503, -0.119, -1.419), (0.1245, -0.1017, -1.457), (0.1053, -0.08888, -1.5), (0.09344, -0.08098, -1.547), (0.08944, -0.07831, -1.596), (0.2628, -0.1827, -1.35), (0.2296, -0.1495, -1.365), (0.1991, -0.119, -1.388), (0.1723, -0.0922, -1.419), (0.1503, -0.07022, -1.457), (0.134, -0.05389, -1.5), (0.1239, -0.04383, -1.547), (0.1205, -0.04043, -1.596), (0.2702, -0.1766, -1.35), (0.2441, -0.1377, -1.365), (0.2201, -0.1017, -1.388), (0.1991, -0.07022, -1.419), (0.1818, -0.04437, -1.457), (0.169, -0.02517, -1.5), (0.1611, -0.01334, -1.547), (0.1584, -0.009347, -1.596), (0.2786, -0.1721, -1.35), (0.2607, -0.1288, -1.365), (0.2441, -0.08888, -1.388), (0.2296, -0.05389, -1.419), (0.2177, -0.02517, -1.457), (0.2089, -0.003827, -1.5), (0.2035, 0.009315, -1.547), (0.2016, 0.01375, -1.596), (0.2878, -0.1694, -1.35), (0.2786, -0.1234, -1.365), (0.2702, -0.08098, -1.388), (0.2628, -0.04383, -1.419), (0.2567, -0.01334, -1.457), (0.2522, 0.009315, -1.5), (0.2495, 0.02327, -1.547), (0.2485, 0.02798, -1.596), (0.2973, -0.1684, -1.35), (0.2973, -0.1215, -1.365), (0.2973, -0.07831, -1.388), (0.2973, -0.04043, -1.419), (0.2973, -0.009347, -1.457), (0.2973, 0.01375, -1.5), (0.2973, 0.02798, -1.547), (0.2973, 0.03278, -1.596), (-0.3082, -0.1694, -1.35), (-0.299, -0.1234, -1.365), (-0.2906, -0.08098, -1.388), (-0.2832, -0.04383, -1.419), (-0.2771, -0.01334, -1.457), (-0.2726, 0.009315, -1.5), (-0.2698, 0.02327, -1.547), (-0.2689, 0.02798, -1.596), (-0.299, -0.1721, -1.35), (-0.2811, -0.1288, -1.365), (-0.2645, -0.08888, -1.388), (-0.25, -0.05389, -1.419), (-0.2381, -0.02517, -1.457), (-0.2293, -0.003826, -1.5), (-0.2239, 0.009315, -1.547), (-0.222, 0.01375, -1.596), (-0.2906, -0.1766, -1.35), (-0.2645, -0.1377, -1.365), (-0.2405, -0.1017, -1.388), (-0.2195, -0.07022, -1.419), (-0.2022, -0.04437, -1.457), (-0.1894, -0.02517, -1.5), (-0.1815, -0.01334, -1.547), (-0.1788, -0.009347, -1.596), (-0.2832, -0.1827, -1.35), (-0.25, -0.1495, -1.365), (-0.2195, -0.119, -1.388), (-0.1927, -0.0922, -1.419), (-0.1707, -0.07022, -1.457), (-0.1544, -0.05389, -1.5), (-0.1443, -0.04383, -1.547), (-0.1409, -0.04043, -1.596), (-0.2771, -0.1901, -1.35), (-0.2381, -0.164, -1.365), (-0.2022, -0.14, -1.388), (-0.1707, -0.119, -1.419), (-0.1449, -0.1017, -1.457), (-0.1257, -0.08888, -1.5), (-0.1138, -0.08098, -1.547), (-0.1098, -0.07831, -1.596), (-0.2726, -0.1985, -1.35), (-0.2293, -0.1806, -1.365), (-0.1894, -0.164, -1.388), (-0.1544, -0.1495, -1.419), (-0.1257, -0.1377, -1.457), (-0.1043, -0.1288, -1.5), (-0.09117, -0.1234, -1.547), (-0.08673, -0.1215, -1.596), (-0.2698, -0.2077, -1.35), (-0.2239, -0.1985, -1.365), (-0.1815, -0.1901, -1.388), (-0.1443, -0.1827, -1.419), (-0.1138, -0.1766, -1.457), (-0.09117, -0.1721, -1.5), (-0.07722, -0.1694, -1.547), (-0.07251, -0.1684, -1.596), (-0.2689, -0.2172, -1.35), (-0.222, -0.2172, -1.365), (-0.1788, -0.2172, -1.388), (-0.1409, -0.2172, -1.419), (-0.1098, -0.2172, -1.457), (-0.08673, -0.2172, -1.5), (-0.07251, -0.2172, -1.547), (-0.06771, -0.2172, -1.596), (-0.2698, -0.2267, -1.35), (-0.2239, -0.2359, -1.365), (-0.1815, -0.2443, -1.388), (-0.1443, -0.2517, -1.419), (-0.1138, -0.2577, -1.457), (-0.09117, -0.2622, -1.5), (-0.07722, -0.265, -1.547), (-0.07251, -0.266, -1.596), (-0.2726, -0.2359, -1.35), (-0.2293, -0.2538, -1.365), (-0.1894, -0.2703, -1.388), (-0.1544, -0.2848, -1.419), (-0.1257, -0.2967, -1.457), (-0.1043, -0.3056, -1.5), (-0.09117, -0.311, -1.547), (-0.08673, -0.3128, -1.596), (-0.2771, -0.2443, -1.35), (-0.2381, -0.2703, -1.365), (-0.2022, -0.2943, -1.388), (-0.1707, -0.3154, -1.419), (-0.1449, -0.3327, -1.457), (-0.1257, -0.3455, -1.5), (-0.1138, -0.3534, -1.547), (-0.1098, -0.3561, -1.596), (-0.2832, -0.2517, -1.35), (-0.25, -0.2848, -1.365), (-0.2195, -0.3154, -1.388), (-0.1927, -0.3422, -1.419), (-0.1707, -0.3642, -1.457), (-0.1544, -0.3805, -1.5), (-0.1443, -0.3905, -1.547), (-0.1409, -0.3939, -1.596), (-0.2906, -0.2577, -1.35), (-0.2645, -0.2967, -1.365), (-0.2405, -0.3327, -1.388), (-0.2195, -0.3642, -1.419), (-0.2022, -0.39, -1.457), (-0.1894, -0.4092, -1.5), (-0.1815, -0.421, -1.547), (-0.1788, -0.425, -1.596), (-0.299, -0.2622, -1.35), (-0.2811, -0.3056, -1.365), (-0.2645, -0.3455, -1.388), (-0.25, -0.3805, -1.419), (-0.2381, -0.4092, -1.457), (-0.2293, -0.4306, -1.5), (-0.2239, -0.4437, -1.547), (-0.222, -0.4481, -1.596), (-0.3082, -0.265, -1.35), (-0.299, -0.311, -1.365), (-0.2906, -0.3534, -1.388), (-0.2832, -0.3905, -1.419), (-0.2771, -0.421, -1.457), (-0.2726, -0.4437, -1.5), (-0.2698, -0.4576, -1.547), (-0.2689, -0.4624, -1.596), (-0.3177, -0.266, -1.35), (-0.3177, -0.3128, -1.365), (-0.3177, -0.3561, -1.388), (-0.3177, -0.3939, -1.419), (-0.3177, -0.425, -1.457), (-0.3177, -0.4481, -1.5), (-0.3177, -0.4624, -1.547), (-0.3177, -0.4672, -1.596), (-0.3272, -0.265, -1.35), (-0.3363, -0.311, -1.365), (-0.3448, -0.3534, -1.388), (-0.3522, -0.3905, -1.419), (-0.3582, -0.421, -1.457), (-0.3627, -0.4437, -1.5), (-0.3655, -0.4576, -1.547), (-0.3664, -0.4624, -1.596), (-0.3363, -0.2622, -1.35), (-0.3543, -0.3056, -1.365), (-0.3708, -0.3455, -1.388), (-0.3853, -0.3805, -1.419), (-0.3972, -0.4092, -1.457), (-0.4061, -0.4306, -1.5), (-0.4115, -0.4437, -1.547), (-0.4133, -0.4481, -1.596), (-0.3177, -0.2172, -1.346), (-0.3448, -0.2577, -1.35), (-0.3708, -0.2967, -1.365), (-0.3948, -0.3327, -1.388), (-0.4159, -0.3642, -1.419), (-0.4331, -0.39, -1.457), (-0.446, -0.4092, -1.5), (-0.4539, -0.421, -1.547), (-0.4566, -0.425, -1.596), (-0.3522, -0.2517, -1.35), (-0.3853, -0.2848, -1.365), (-0.4159, -0.3154, -1.388), (-0.4427, -0.3422, -1.419), (-0.4646, -0.3642, -1.457), (-0.481, -0.3805, -1.5), (-0.491, -0.3905, -1.547), (-0.4944, -0.3939, -1.596), (-0.3582, -0.2443, -1.35), (-0.3972, -0.2703, -1.365), (-0.4331, -0.2943, -1.388), (-0.4646, -0.3154, -1.419), (-0.4905, -0.3327, -1.457), (-0.5097, -0.3455, -1.5), (-0.5215, -0.3534, -1.547), (-0.5255, -0.3561, -1.596), (-0.3627, -0.2359, -1.35), (-0.4061, -0.2538, -1.365), (-0.446, -0.2703, -1.388), (-0.481, -0.2848, -1.419), (-0.5097, -0.2967, -1.457), (-0.531, -0.3056, -1.5), (-0.5442, -0.311, -1.547), (-0.5486, -0.3128, -1.596), (-0.3655, -0.2267, -1.35), (-0.4115, -0.2359, -1.365), (-0.4539, -0.2443, -1.388), (-0.491, -0.2517, -1.419), (-0.5215, -0.2577, -1.457), (-0.5442, -0.2622, -1.5), (-0.5581, -0.265, -1.547), (-0.5628, -0.266, -1.596), (-0.3664, -0.2172, -1.35), (-0.4133, -0.2172, -1.365), (-0.4566, -0.2172, -1.388), (-0.4944, -0.2172, -1.419), (-0.5255, -0.2172, -1.457), (-0.5486, -0.2172, -1.5), (-0.5628, -0.2172, -1.547), (-0.5676, -0.2172, -1.596), (-0.3655, -0.2077, -1.35), (-0.4115, -0.1985, -1.365), (-0.4539, -0.1901, -1.388), (-0.491, -0.1827, -1.419), (-0.5215, -0.1766, -1.457), (-0.5442, -0.1721, -1.5), (-0.5581, -0.1694, -1.547), (-0.5628, -0.1684, -1.596), (-0.3627, -0.1985, -1.35), (-0.4061, -0.1806, -1.365), (-0.446, -0.164, -1.388), (-0.481, -0.1495, -1.419), (-0.5097, -0.1377, -1.457), (-0.531, -0.1288, -1.5), (-0.5442, -0.1234, -1.547), (-0.5486, -0.1215, -1.596), (-0.3582, -0.1901, -1.35), (-0.3972, -0.164, -1.365), (-0.4331, -0.14, -1.388), (-0.4646, -0.119, -1.419), (-0.4905, -0.1017, -1.457), (-0.5097, -0.08888, -1.5), (-0.5215, -0.08098, -1.547), (-0.5255, -0.07831, -1.596), (-0.3522, -0.1827, -1.35), (-0.3853, -0.1495, -1.365), (-0.4159, -0.119, -1.388), (-0.4427, -0.0922, -1.419), (-0.4646, -0.07022, -1.457), (-0.481, -0.05389, -1.5), (-0.491, -0.04383, -1.547), (-0.4944, -0.04043, -1.596), (-0.3448, -0.1766, -1.35), (-0.3708, -0.1377, -1.365), (-0.3948, -0.1017, -1.388), (-0.4159, -0.07022, -1.419), (-0.4331, -0.04437, -1.457), (-0.446, -0.02517, -1.5), (-0.4539, -0.01334, -1.547), (-0.4566, -0.009347, -1.596), (-0.3363, -0.1721, -1.35), (-0.3543, -0.1288, -1.365), (-0.3708, -0.08888, -1.388), (-0.3853, -0.05389, -1.419), (-0.3972, -0.02517, -1.457), (-0.4061, -0.003827, -1.5), (-0.4115, 0.009315, -1.547), (-0.4133, 0.01375, -1.596), (-0.3272, -0.1694, -1.35), (-0.3363, -0.1234, -1.365), (-0.3448, -0.08098, -1.388), (-0.3522, -0.04383, -1.419), (-0.3582, -0.01334, -1.457), (-0.3627, 0.009315, -1.5), (-0.3655, 0.02327, -1.547), (-0.3664, 0.02798, -1.596), (-0.3177, -0.1684, -1.35), (-0.3177, -0.1215, -1.365), (-0.3177, -0.07831, -1.388), (-0.3177, -0.04043, -1.419), (-0.3177, -0.009347, -1.457), (-0.3177, 0.01375, -1.5), (-0.3177, 0.02798, -1.547), (-0.3177, 0.03278, -1.596), (-1.537, -2.745, -2.092), (-1.976, -2.258, -2.092), (-1.537, 2.745, -2.092), (-1.976, 2.258, -2.092), (1.976, 2.258, -2.092), (1.537, 2.745, -2.092), (1.537, -2.745, -2.092), (1.976, -2.258, -2.092)], [], [(255, 254, 5, 6), (256, 255, 6, 7), (249, 144, 0), (250, 249, 0, 1), (251, 250, 1, 2), (252, 251, 2, 3), (253, 252, 3, 4), (254, 253, 4, 5), (4, 3, 11, 12), (5, 4, 12, 13), (6, 5, 13, 14), (7, 6, 14, 15), (0, 144, 8), (1, 0, 8, 9), (2, 1, 9, 10), (3, 2, 10, 11), (9, 8, 16, 17), (10, 9, 17, 18), (11, 10, 18, 19), (12, 11, 19, 20), (13, 12, 20, 21), (14, 13, 21, 22), (15, 14, 22, 23), (8, 144, 16), (21, 20, 28, 29), (22, 21, 29, 30), (23, 22, 30, 31), (16, 144, 24), (17, 16, 24, 25), (18, 17, 25, 26), (19, 18, 26, 27), (20, 19, 27, 28), (26, 25, 33, 34), (27, 26, 34, 35), (28, 27, 35, 36), (29, 28, 36, 37), (30, 29, 37, 38), (31, 30, 38, 39), (24, 144, 32), (25, 24, 32, 33), (38, 37, 45, 46), (39, 38, 46, 47), (32, 144, 40), (33, 32, 40, 41), (34, 33, 41, 42), (35, 34, 42, 43), (36, 35, 43, 44), (37, 36, 44, 45), (42, 41, 49, 50), (43, 42, 50, 51), (44, 43, 51, 52), (45, 44, 52, 53), (46, 45, 53, 54), (47, 46, 54, 55), (40, 144, 48), (41, 40, 48, 49), (54, 53, 61, 62), (55, 54, 62, 63), (48, 144, 56), (49, 48, 56, 57), (50, 49, 57, 58), (51, 50, 58, 59), (52, 51, 59, 60), (53, 52, 60, 61), (59, 58, 66, 67), (60, 59, 67, 68), (61, 60, 68, 69), (62, 61, 69, 70), (63, 62, 70, 71), (56, 144, 64), (57, 56, 64, 65), (58, 57, 65, 66), (71, 70, 78, 79), (64, 144, 72), (65, 64, 72, 73), (66, 65, 73, 74), (67, 66, 74, 75), (68, 67, 75, 76), (69, 68, 76, 77), (70, 69, 77, 78), (75, 74, 82, 83), (76, 75, 83, 84), (77, 76, 84, 85), (78, 77, 85, 86), (79, 78, 86, 87), (72, 144, 80), (73, 72, 80, 81), (74, 73, 81, 82), (87, 86, 94, 95), (80, 144, 88), (81, 80, 88, 89), (82, 81, 89, 90), (83, 82, 90, 91), (84, 83, 91, 92), (85, 84, 92, 93), (86, 85, 93, 94), (92, 91, 99, 100), (93, 92, 100, 101), (94, 93, 101, 102), (95, 94, 102, 103), (88, 144, 96), (89, 88, 96, 97), (90, 89, 97, 98), (91, 90, 98, 99), (97, 96, 104, 105), (98, 97, 105, 106), (99, 98, 106, 107), (100, 99, 107, 108), (101, 100, 108, 109), (102, 101, 109, 110), (103, 102, 110, 111), (96, 144, 104), (109, 108, 116, 117), (110, 109, 117, 118), (111, 110, 118, 119), (104, 144, 112), (105, 104, 112, 113), (106, 105, 113, 114), (107, 106, 114, 115), (108, 107, 115, 116), (113, 112, 120, 121), (114, 113, 121, 122), (115, 114, 122, 123), (116, 115, 123, 124), (117, 116, 124, 125), (118, 117, 125, 126), (119, 118, 126, 127), (112, 144, 120), (125, 124, 132, 133), (126, 125, 133, 134), (127, 126, 134, 135), (120, 144, 128), (121, 120, 128, 129), (122, 121, 129, 130), (123, 122, 130, 131), (124, 123, 131, 132), (130, 129, 137, 138), (131, 130, 138, 139), (132, 131, 139, 140), (133, 132, 140, 141), (134, 133, 141, 142), (135, 134, 142, 143), (128, 144, 136), (129, 128, 136, 137), (142, 141, 150, 151), (143, 142, 151, 152), (136, 144, 145), (137, 136, 145, 146), (138, 137, 146, 147), (139, 138, 147, 148), (140, 139, 148, 149), (141, 140, 149, 150), (147, 146, 154, 155), (148, 147, 155, 156), (149, 148, 156, 157), (150, 149, 157, 158), (151, 150, 158, 159), (152, 151, 159, 160), (145, 144, 153), (146, 145, 153, 154), (159, 158, 166, 167), (160, 159, 167, 168), (153, 144, 161), (154, 153, 161, 162), (155, 154, 162, 163), (156, 155, 163, 164), (157, 156, 164, 165), (158, 157, 165, 166), (164, 163, 171, 172), (165, 164, 172, 173), (166, 165, 173, 174), (167, 166, 174, 175), (168, 167, 175, 176), (161, 144, 169), (162, 161, 169, 170), (163, 162, 170, 171), (176, 175, 183, 184), (169, 144, 177), (170, 169, 177, 178), (171, 170, 178, 179), (172, 171, 179, 180), (173, 172, 180, 181), (174, 173, 181, 182), (175, 174, 182, 183), (181, 180, 188, 189), (182, 181, 189, 190), (183, 182, 190, 191), (184, 183, 191, 192), (177, 144, 185), (178, 177, 185, 186), (179, 178, 186, 187), (180, 179, 187, 188), (185, 144, 193), (186, 185, 193, 194), (187, 186, 194, 195), (188, 187, 195, 196), (189, 188, 196, 197), (190, 189, 197, 198), (191, 190, 198, 199), (192, 191, 199, 200), (197, 196, 204, 205), (198, 197, 205, 206), (199, 198, 206, 207), (200, 199, 207, 208), (193, 144, 201), (194, 193, 201, 202), (195, 194, 202, 203), (196, 195, 203, 204), (202, 201, 209, 210), (203, 202, 210, 211), (204, 203, 211, 212), (205, 204, 212, 213), (206, 205, 213, 214), (207, 206, 214, 215), (208, 207, 215, 216), (201, 144, 209), (214, 213, 221, 222), (215, 214, 222, 223), (216, 215, 223, 224), (209, 144, 217), (210, 209, 217, 218), (211, 210, 218, 219), (212, 211, 219, 220), (213, 212, 220, 221), (218, 217, 225, 226), (219, 218, 226, 227), (220, 219, 227, 228), (221, 220, 228, 229), (222, 221, 229, 230), (223, 222, 230, 231), (224, 223, 231, 232), (217, 144, 225), (230, 229, 237, 238), (231, 230, 238, 239), (232, 231, 239, 240), (225, 144, 233), (226, 225, 233, 234), (227, 226, 234, 235), (228, 227, 235, 236), (229, 228, 236, 237), (235, 234, 242, 243), (236, 235, 243, 244), (237, 236, 244, 245), (238, 237, 245, 246), (239, 238, 246, 247), (240, 239, 247, 248), (233, 144, 241), (234, 233, 241, 242), (247, 246, 254, 255), (248, 247, 255, 256), (241, 144, 249), (242, 241, 249, 250), (243, 242, 250, 251), (244, 243, 251, 252), (245, 244, 252, 253), (246, 245, 253, 254), (304, 305, 308, 309, 312, 313, 300, 301), (1231, 306, 311, 1234), (1233, 310, 315, 1236), (1229, 303, 302, 1230), (1231, 305, 304, 1232), (1233, 309, 308, 1234), (1235, 313, 312, 1236), (1235, 314, 303, 1229), (303, 302, 316, 299, 298, 297, 296, 295, 294, 293, 292, 291, 290, 289, 288, 287, 286, 285, 284, 283, 282, 281, 280, 279, 278, 277, 276, 275, 274, 273, 272, 271, 270, 269, 268, 267, 266, 265, 264, 263, 262, 261, 260, 259, 258, 257, 317, 307, 306, 311, 310, 315, 314), (269, 268, 333, 334), (295, 296, 361, 360), (1232, 1230, 301, 304), (283, 282, 347, 348), (270, 269, 334, 335), (296, 297, 362, 361), (316, 318, 364, 299), (284, 283, 348, 349), (271, 270, 335, 336), (297, 298, 363, 362), (257, 258, 323, 322), (285, 284, 349, 350), (272, 271, 336, 337), (298, 299, 364, 363), (258, 259, 324, 323), (286, 285, 350, 351), (273, 272, 337, 338), (319, 317, 257, 322), (259, 260, 325, 324), (287, 286, 351, 352), (274, 273, 338, 339), (319, 322, 321, 320, 365, 364, 318), (260, 261, 326, 325), (288, 287, 352, 353), (275, 274, 339, 340), (261, 262, 327, 326), (289, 288, 353, 354), (276, 275, 340, 341), (262, 263, 328, 327), (289, 290, 355, 354), (277, 276, 341, 342), (263, 264, 329, 328), (290, 291, 356, 355), (278, 277, 342, 343), (264, 265, 330, 329), (291, 292, 357, 356), (279, 278, 343, 344), (265, 266, 331, 330), (292, 293, 358, 357), (280, 279, 344, 345), (266, 267, 332, 331), (293, 294, 359, 358), (281, 280, 345, 346), (268, 267, 332, 333), (294, 295, 360, 359), (282, 281, 346, 347), (324, 325, 371, 370), (352, 351, 397, 398), (339, 338, 384, 385), (365, 320, 366, 411), (325, 326, 372, 371), (353, 352, 398, 399), (340, 339, 385, 386), (326, 327, 373, 372), (354, 353, 399, 400), (341, 340, 386, 387), (327, 328, 374, 373), (354, 355, 401, 400), (342, 341, 387, 388), (328, 329, 375, 374), (355, 356, 402, 401), (343, 342, 388, 389), (329, 330, 376, 375), (356, 357, 403, 402), (344, 343, 389, 390), (330, 331, 377, 376), (357, 358, 404, 403), (345, 344, 390, 391), (331, 332, 378, 377), (358, 359, 405, 404), (346, 345, 391, 392), (333, 332, 378, 379), (359, 360, 406, 405), (347, 346, 392, 393), (334, 333, 379, 380), (360, 361, 407, 406), (320, 321, 367, 366), (348, 347, 393, 394), (335, 334, 380, 381), (361, 362, 408, 407), (321, 322, 368, 367), (349, 348, 394, 395), (336, 335, 381, 382), (362, 363, 409, 408), (322, 323, 369, 368), (350, 349, 395, 396), (337, 336, 382, 383), (363, 364, 410, 409), (323, 324, 370, 369), (351, 350, 396, 397), (338, 337, 383, 384), (364, 365, 411, 410), (372, 373, 419, 418), (400, 399, 445, 446), (387, 386, 432, 433), (373, 374, 420, 419), (400, 401, 447, 446), (388, 387, 433, 434), (374, 375, 421, 420), (401, 402, 448, 447), (389, 388, 434, 435), (375, 376, 422, 421), (402, 403, 449, 448), (390, 389, 435, 436), (376, 377, 423, 422), (403, 404, 450, 449), (391, 390, 436, 437), (377, 378, 424, 423), (404, 405, 451, 450), (392, 391, 437, 438), (379, 378, 424, 425), (405, 406, 452, 451), (393, 392, 438, 439), (380, 379, 425, 426), (406, 407, 453, 452), (366, 367, 413, 412), (394, 393, 439, 440), (381, 380, 426, 427), (407, 408, 454, 453), (367, 368, 414, 413), (395, 394, 440, 441), (382, 381, 427, 428), (408, 409, 455, 454), (368, 369, 415, 414), (396, 395, 441, 442), (383, 382, 428, 429), (409, 410, 456, 455), (369, 370, 416, 415), (397, 396, 442, 443), (384, 383, 429, 430), (410, 411, 457, 456), (370, 371, 417, 416), (398, 397, 443, 444), (385, 384, 430, 431), (411, 366, 412, 457), (371, 372, 418, 417), (399, 398, 444, 445), (386, 385, 431, 432), (412, 413, 414, 415, 416, 417, 418, 419, 420, 421, 422, 423, 424, 425, 426, 427, 428, 429, 430, 431, 432, 433, 434, 435, 436, 437, 438, 439, 440, 441, 442, 443, 444, 445, 446, 447, 448, 449, 450, 451, 452, 453, 454, 455, 456, 457), (713, 712, 463, 464), (714, 713, 464, 465), (707, 602, 458), (708, 707, 458, 459), (709, 708, 459, 460), (710, 709, 460, 461), (711, 710, 461, 462), (712, 711, 462, 463), (462, 461, 469, 470), (463, 462, 470, 471), (464, 463, 471, 472), (465, 464, 472, 473), (458, 602, 466), (459, 458, 466, 467), (460, 459, 467, 468), (461, 460, 468, 469), (467, 466, 474, 475), (468, 467, 475, 476), (469, 468, 476, 477), (470, 469, 477, 478), (471, 470, 478, 479), (472, 471, 479, 480), (473, 472, 480, 481), (466, 602, 474), (479, 478, 486, 487), (480, 479, 487, 488), (481, 480, 488, 489), (474, 602, 482), (475, 474, 482, 483), (476, 475, 483, 484), (477, 476, 484, 485), (478, 477, 485, 486), (484, 483, 491, 492), (485, 484, 492, 493), (486, 485, 493, 494), (487, 486, 494, 495), (488, 487, 495, 496), (489, 488, 496, 497), (482, 602, 490), (483, 482, 490, 491), (496, 495, 503, 504), (497, 496, 504, 505), (490, 602, 498), (491, 490, 498, 499), (492, 491, 499, 500), (493, 492, 500, 501), (494, 493, 501, 502), (495, 494, 502, 503), (500, 499, 507, 508), (501, 500, 508, 509), (502, 501, 509, 510), (503, 502, 510, 511), (504, 503, 511, 512), (505, 504, 512, 513), (498, 602, 506), (499, 498, 506, 507), (512, 511, 519, 520), (513, 512, 520, 521), (506, 602, 514), (507, 506, 514, 515), (508, 507, 515, 516), (509, 508, 516, 517), (510, 509, 517, 518), (511, 510, 518, 519), (517, 516, 524, 525), (518, 517, 525, 526), (519, 518, 526, 527), (520, 519, 527, 528), (521, 520, 528, 529), (514, 602, 522), (515, 514, 522, 523), (516, 515, 523, 524), (529, 528, 536, 537), (522, 602, 530), (523, 522, 530, 531), (524, 523, 531, 532), (525, 524, 532, 533), (526, 525, 533, 534), (527, 526, 534, 535), (528, 527, 535, 536), (533, 532, 540, 541), (534, 533, 541, 542), (535, 534, 542, 543), (536, 535, 543, 544), (537, 536, 544, 545), (530, 602, 538), (531, 530, 538, 539), (532, 531, 539, 540), (545, 544, 552, 553), (538, 602, 546), (539, 538, 546, 547), (540, 539, 547, 548), (541, 540, 548, 549), (542, 541, 549, 550), (543, 542, 550, 551), (544, 543, 551, 552), (550, 549, 557, 558), (551, 550, 558, 559), (552, 551, 559, 560), (553, 552, 560, 561), (546, 602, 554), (547, 546, 554, 555), (548, 547, 555, 556), (549, 548, 556, 557), (555, 554, 562, 563), (556, 555, 563, 564), (557, 556, 564, 565), (558, 557, 565, 566), (559, 558, 566, 567), (560, 559, 567, 568), (561, 560, 568, 569), (554, 602, 562), (567, 566, 574, 575), (568, 567, 575, 576), (569, 568, 576, 577), (562, 602, 570), (563, 562, 570, 571), (564, 563, 571, 572), (565, 564, 572, 573), (566, 565, 573, 574), (571, 570, 578, 579), (572, 571, 579, 580), (573, 572, 580, 581), (574, 573, 581, 582), (575, 574, 582, 583), (576, 575, 583, 584), (577, 576, 584, 585), (570, 602, 578), (583, 582, 590, 591), (584, 583, 591, 592), (585, 584, 592, 593), (578, 602, 586), (579, 578, 586, 587), (580, 579, 587, 588), (581, 580, 588, 589), (582, 581, 589, 590), (588, 587, 595, 596), (589, 588, 596, 597), (590, 589, 597, 598), (591, 590, 598, 599), (592, 591, 599, 600), (593, 592, 600, 601), (586, 602, 594), (587, 586, 594, 595), (600, 599, 608, 609), (601, 600, 609, 610), (594, 602, 603), (595, 594, 603, 604), (596, 595, 604, 605), (597, 596, 605, 606), (598, 597, 606, 607), (599, 598, 607, 608), (605, 604, 612, 613), (606, 605, 613, 614), (607, 606, 614, 615), (608, 607, 615, 616), (609, 608, 616, 617), (610, 609, 617, 618), (603, 602, 611), (604, 603, 611, 612), (617, 616, 624, 625), (618, 617, 625, 626), (611, 602, 619), (612, 611, 619, 620), (613, 612, 620, 621), (614, 613, 621, 622), (615, 614, 622, 623), (616, 615, 623, 624), (622, 621, 629, 630), (623, 622, 630, 631), (624, 623, 631, 632), (625, 624, 632, 633), (626, 625, 633, 634), (619, 602, 627), (620, 619, 627, 628), (621, 620, 628, 629), (634, 633, 641, 642), (627, 602, 635), (628, 627, 635, 636), (629, 628, 636, 637), (630, 629, 637, 638), (631, 630, 638, 639), (632, 631, 639, 640), (633, 632, 640, 641), (639, 638, 646, 647), (640, 639, 647, 648), (641, 640, 648, 649), (642, 641, 649, 650), (635, 602, 643), (636, 635, 643, 644), (637, 636, 644, 645), (638, 637, 645, 646), (643, 602, 651), (644, 643, 651, 652), (645, 644, 652, 653), (646, 645, 653, 654), (647, 646, 654, 655), (648, 647, 655, 656), (649, 648, 656, 657), (650, 649, 657, 658), (655, 654, 662, 663), (656, 655, 663, 664), (657, 656, 664, 665), (658, 657, 665, 666), (651, 602, 659), (652, 651, 659, 660), (653, 652, 660, 661), (654, 653, 661, 662), (660, 659, 667, 668), (661, 660, 668, 669), (662, 661, 669, 670), (663, 662, 670, 671), (664, 663, 671, 672), (665, 664, 672, 673), (666, 665, 673, 674), (659, 602, 667), (672, 671, 679, 680), (673, 672, 680, 681), (674, 673, 681, 682), (667, 602, 675), (668, 667, 675, 676), (669, 668, 676, 677), (670, 669, 677, 678), (671, 670, 678, 679), (676, 675, 683, 684), (677, 676, 684, 685), (678, 677, 685, 686), (679, 678, 686, 687), (680, 679, 687, 688), (681, 680, 688, 689), (682, 681, 689, 690), (675, 602, 683), (688, 687, 695, 696), (689, 688, 696, 697), (690, 689, 697, 698), (683, 602, 691), (684, 683, 691, 692), (685, 684, 692, 693), (686, 685, 693, 694), (687, 686, 694, 695), (693, 692, 700, 701), (694, 693, 701, 702), (695, 694, 702, 703), (696, 695, 703, 704), (697, 696, 704, 705), (698, 697, 705, 706), (691, 602, 699), (692, 691, 699, 700), (705, 704, 712, 713), (706, 705, 713, 714), (699, 602, 707), (700, 699, 707, 708), (701, 700, 708, 709), (702, 701, 709, 710), (703, 702, 710, 711), (704, 703, 711, 712), (970, 969, 720, 721), (971, 970, 721, 722), (964, 859, 715), (965, 964, 715, 716), (966, 965, 716, 717), (967, 966, 717, 718), (968, 967, 718, 719), (969, 968, 719, 720), (719, 718, 726, 727), (720, 719, 727, 728), (721, 720, 728, 729), (722, 721, 729, 730), (715, 859, 723), (716, 715, 723, 724), (717, 716, 724, 725), (718, 717, 725, 726), (724, 723, 731, 732), (725, 724, 732, 733), (726, 725, 733, 734), (727, 726, 734, 735), (728, 727, 735, 736), (729, 728, 736, 737), (730, 729, 737, 738), (723, 859, 731), (736, 735, 743, 744), (737, 736, 744, 745), (738, 737, 745, 746), (731, 859, 739), (732, 731, 739, 740), (733, 732, 740, 741), (734, 733, 741, 742), (735, 734, 742, 743), (741, 740, 748, 749), (742, 741, 749, 750), (743, 742, 750, 751), (744, 743, 751, 752), (745, 744, 752, 753), (746, 745, 753, 754), (739, 859, 747), (740, 739, 747, 748), (753, 752, 760, 761), (754, 753, 761, 762), (747, 859, 755), (748, 747, 755, 756), (749, 748, 756, 757), (750, 749, 757, 758), (751, 750, 758, 759), (752, 751, 759, 760), (757, 756, 764, 765), (758, 757, 765, 766), (759, 758, 766, 767), (760, 759, 767, 768), (761, 760, 768, 769), (762, 761, 769, 770), (755, 859, 763), (756, 755, 763, 764), (769, 768, 776, 777), (770, 769, 777, 778), (763, 859, 771), (764, 763, 771, 772), (765, 764, 772, 773), (766, 765, 773, 774), (767, 766, 774, 775), (768, 767, 775, 776), (774, 773, 781, 782), (775, 774, 782, 783), (776, 775, 783, 784), (777, 776, 784, 785), (778, 777, 785, 786), (771, 859, 779), (772, 771, 779, 780), (773, 772, 780, 781), (786, 785, 793, 794), (779, 859, 787), (780, 779, 787, 788), (781, 780, 788, 789), (782, 781, 789, 790), (783, 782, 790, 791), (784, 783, 791, 792), (785, 784, 792, 793), (790, 789, 797, 798), (791, 790, 798, 799), (792, 791, 799, 800), (793, 792, 800, 801), (794, 793, 801, 802), (787, 859, 795), (788, 787, 795, 796), (789, 788, 796, 797), (802, 801, 809, 810), (795, 859, 803), (796, 795, 803, 804), (797, 796, 804, 805), (798, 797, 805, 806), (799, 798, 806, 807), (800, 799, 807, 808), (801, 800, 808, 809), (807, 806, 814, 815), (808, 807, 815, 816), (809, 808, 816, 817), (810, 809, 817, 818), (803, 859, 811), (804, 803, 811, 812), (805, 804, 812, 813), (806, 805, 813, 814), (812, 811, 819, 820), (813, 812, 820, 821), (814, 813, 821, 822), (815, 814, 822, 823), (816, 815, 823, 824), (817, 816, 824, 825), (818, 817, 825, 826), (811, 859, 819), (824, 823, 831, 832), (825, 824, 832, 833), (826, 825, 833, 834), (819, 859, 827), (820, 819, 827, 828), (821, 820, 828, 829), (822, 821, 829, 830), (823, 822, 830, 831), (828, 827, 835, 836), (829, 828, 836, 837), (830, 829, 837, 838), (831, 830, 838, 839), (832, 831, 839, 840), (833, 832, 840, 841), (834, 833, 841, 842), (827, 859, 835), (840, 839, 847, 848), (841, 840, 848, 849), (842, 841, 849, 850), (835, 859, 843), (836, 835, 843, 844), (837, 836, 844, 845), (838, 837, 845, 846), (839, 838, 846, 847), (845, 844, 852, 853), (846, 845, 853, 854), (847, 846, 854, 855), (848, 847, 855, 856), (849, 848, 856, 857), (850, 849, 857, 858), (843, 859, 851), (844, 843, 851, 852), (857, 856, 865, 866), (858, 857, 866, 867), (851, 859, 860), (852, 851, 860, 861), (853, 852, 861, 862), (854, 853, 862, 863), (855, 854, 863, 864), (856, 855, 864, 865), (862, 861, 869, 870), (863, 862, 870, 871), (864, 863, 871, 872), (865, 864, 872, 873), (866, 865, 873, 874), (867, 866, 874, 875), (860, 859, 868), (861, 860, 868, 869), (874, 873, 881, 882), (875, 874, 882, 883), (868, 859, 876), (869, 868, 876, 877), (870, 869, 877, 878), (871, 870, 878, 879), (872, 871, 879, 880), (873, 872, 880, 881), (879, 878, 886, 887), (880, 879, 887, 888), (881, 880, 888, 889), (882, 881, 889, 890), (883, 882, 890, 891), (876, 859, 884), (877, 876, 884, 885), (878, 877, 885, 886), (891, 890, 898, 899), (884, 859, 892), (885, 884, 892, 893), (886, 885, 893, 894), (887, 886, 894, 895), (888, 887, 895, 896), (889, 888, 896, 897), (890, 889, 897, 898), (896, 895, 903, 904), (897, 896, 904, 905), (898, 897, 905, 906), (899, 898, 906, 907), (892, 859, 900), (893, 892, 900, 901), (894, 893, 901, 902), (895, 894, 902, 903), (900, 859, 908), (901, 900, 908, 909), (902, 901, 909, 910), (903, 902, 910, 911), (904, 903, 911, 912), (905, 904, 912, 913), (906, 905, 913, 914), (907, 906, 914, 915), (912, 911, 919, 920), (913, 912, 920, 921), (914, 913, 921, 922), (915, 914, 922, 923), (908, 859, 916), (909, 908, 916, 917), (910, 909, 917, 918), (911, 910, 918, 919), (917, 916, 924, 925), (918, 917, 925, 926), (919, 918, 926, 927), (920, 919, 927, 928), (921, 920, 928, 929), (922, 921, 929, 930), (923, 922, 930, 931), (916, 859, 924), (929, 928, 936, 937), (930, 929, 937, 938), (931, 930, 938, 939), (924, 859, 932), (925, 924, 932, 933), (926, 925, 933, 934), (927, 926, 934, 935), (928, 927, 935, 936), (933, 932, 940, 941), (934, 933, 941, 942), (935, 934, 942, 943), (936, 935, 943, 944), (937, 936, 944, 945), (938, 937, 945, 946), (939, 938, 946, 947), (932, 859, 940), (945, 944, 952, 953), (946, 945, 953, 954), (947, 946, 954, 955), (940, 859, 948), (941, 940, 948, 949), (942, 941, 949, 950), (943, 942, 950, 951), (944, 943, 951, 952), (950, 949, 957, 958), (951, 950, 958, 959), (952, 951, 959, 960), (953, 952, 960, 961), (954, 953, 961, 962), (955, 954, 962, 963), (948, 859, 956), (949, 948, 956, 957), (962, 961, 969, 970), (963, 962, 970, 971), (956, 859, 964), (957, 956, 964, 965), (958, 957, 965, 966), (959, 958, 966, 967), (960, 959, 967, 968), (961, 960, 968, 969), (1227, 1226, 977, 978), (1228, 1227, 978, 979), (1221, 1116, 972), (1222, 1221, 972, 973), (1223, 1222, 973, 974), (1224, 1223, 974, 975), (1225, 1224, 975, 976), (1226, 1225, 976, 977), (976, 975, 983, 984), (977, 976, 984, 985), (978, 977, 985, 986), (979, 978, 986, 987), (972, 1116, 980), (973, 972, 980, 981), (974, 973, 981, 982), (975, 974, 982, 983), (981, 980, 988, 989), (982, 981, 989, 990), (983, 982, 990, 991), (984, 983, 991, 992), (985, 984, 992, 993), (986, 985, 993, 994), (987, 986, 994, 995), (980, 1116, 988), (993, 992, 1000, 1001), (994, 993, 1001, 1002), (995, 994, 1002, 1003), (988, 1116, 996), (989, 988, 996, 997), (990, 989, 997, 998), (991, 990, 998, 999), (992, 991, 999, 1000), (998, 997, 1005, 1006), (999, 998, 1006, 1007), (1000, 999, 1007, 1008), (1001, 1000, 1008, 1009), (1002, 1001, 1009, 1010), (1003, 1002, 1010, 1011), (996, 1116, 1004), (997, 996, 1004, 1005), (1010, 1009, 1017, 1018), (1011, 1010, 1018, 1019), (1004, 1116, 1012), (1005, 1004, 1012, 1013), (1006, 1005, 1013, 1014), (1007, 1006, 1014, 1015), (1008, 1007, 1015, 1016), (1009, 1008, 1016, 1017), (1014, 1013, 1021, 1022), (1015, 1014, 1022, 1023), (1016, 1015, 1023, 1024), (1017, 1016, 1024, 1025), (1018, 1017, 1025, 1026), (1019, 1018, 1026, 1027), (1012, 1116, 1020), (1013, 1012, 1020, 1021), (1026, 1025, 1033, 1034), (1027, 1026, 1034, 1035), (1020, 1116, 1028), (1021, 1020, 1028, 1029), (1022, 1021, 1029, 1030), (1023, 1022, 1030, 1031), (1024, 1023, 1031, 1032), (1025, 1024, 1032, 1033), (1031, 1030, 1038, 1039), (1032, 1031, 1039, 1040), (1033, 1032, 1040, 1041), (1034, 1033, 1041, 1042), (1035, 1034, 1042, 1043), (1028, 1116, 1036), (1029, 1028, 1036, 1037), (1030, 1029, 1037, 1038), (1043, 1042, 1050, 1051), (1036, 1116, 1044), (1037, 1036, 1044, 1045), (1038, 1037, 1045, 1046), (1039, 1038, 1046, 1047), (1040, 1039, 1047, 1048), (1041, 1040, 1048, 1049), (1042, 1041, 1049, 1050), (1047, 1046, 1054, 1055), (1048, 1047, 1055, 1056), (1049, 1048, 1056, 1057), (1050, 1049, 1057, 1058), (1051, 1050, 1058, 1059), (1044, 1116, 1052), (1045, 1044, 1052, 1053), (1046, 1045, 1053, 1054), (1059, 1058, 1066, 1067), (1052, 1116, 1060), (1053, 1052, 1060, 1061), (1054, 1053, 1061, 1062), (1055, 1054, 1062, 1063), (1056, 1055, 1063, 1064), (1057, 1056, 1064, 1065), (1058, 1057, 1065, 1066), (1064, 1063, 1071, 1072), (1065, 1064, 1072, 1073), (1066, 1065, 1073, 1074), (1067, 1066, 1074, 1075), (1060, 1116, 1068), (1061, 1060, 1068, 1069), (1062, 1061, 1069, 1070), (1063, 1062, 1070, 1071), (1069, 1068, 1076, 1077), (1070, 1069, 1077, 1078), (1071, 1070, 1078, 1079), (1072, 1071, 1079, 1080), (1073, 1072, 1080, 1081), (1074, 1073, 1081, 1082), (1075, 1074, 1082, 1083), (1068, 1116, 1076), (1081, 1080, 1088, 1089), (1082, 1081, 1089, 1090), (1083, 1082, 1090, 1091), (1076, 1116, 1084), (1077, 1076, 1084, 1085), (1078, 1077, 1085, 1086), (1079, 1078, 1086, 1087), (1080, 1079, 1087, 1088), (1085, 1084, 1092, 1093), (1086, 1085, 1093, 1094), (1087, 1086, 1094, 1095), (1088, 1087, 1095, 1096), (1089, 1088, 1096, 1097), (1090, 1089, 1097, 1098), (1091, 1090, 1098, 1099), (1084, 1116, 1092), (1097, 1096, 1104, 1105), (1098, 1097, 1105, 1106), (1099, 1098, 1106, 1107), (1092, 1116, 1100), (1093, 1092, 1100, 1101), (1094, 1093, 1101, 1102), (1095, 1094, 1102, 1103), (1096, 1095, 1103, 1104), (1102, 1101, 1109, 1110), (1103, 1102, 1110, 1111), (1104, 1103, 1111, 1112), (1105, 1104, 1112, 1113), (1106, 1105, 1113, 1114), (1107, 1106, 1114, 1115), (1100, 1116, 1108), (1101, 1100, 1108, 1109), (1114, 1113, 1122, 1123), (1115, 1114, 1123, 1124), (1108, 1116, 1117), (1109, 1108, 1117, 1118), (1110, 1109, 1118, 1119), (1111, 1110, 1119, 1120), (1112, 1111, 1120, 1121), (1113, 1112, 1121, 1122), (1119, 1118, 1126, 1127), (1120, 1119, 1127, 1128), (1121, 1120, 1128, 1129), (1122, 1121, 1129, 1130), (1123, 1122, 1130, 1131), (1124, 1123, 1131, 1132), (1117, 1116, 1125), (1118, 1117, 1125, 1126), (1131, 1130, 1138, 1139), (1132, 1131, 1139, 1140), (1125, 1116, 1133), (1126, 1125, 1133, 1134), (1127, 1126, 1134, 1135), (1128, 1127, 1135, 1136), (1129, 1128, 1136, 1137), (1130, 1129, 1137, 1138), (1136, 1135, 1143, 1144), (1137, 1136, 1144, 1145), (1138, 1137, 1145, 1146), (1139, 1138, 1146, 1147), (1140, 1139, 1147, 1148), (1133, 1116, 1141), (1134, 1133, 1141, 1142), (1135, 1134, 1142, 1143), (1148, 1147, 1155, 1156), (1141, 1116, 1149), (1142, 1141, 1149, 1150), (1143, 1142, 1150, 1151), (1144, 1143, 1151, 1152), (1145, 1144, 1152, 1153), (1146, 1145, 1153, 1154), (1147, 1146, 1154, 1155), (1153, 1152, 1160, 1161), (1154, 1153, 1161, 1162), (1155, 1154, 1162, 1163), (1156, 1155, 1163, 1164), (1149, 1116, 1157), (1150, 1149, 1157, 1158), (1151, 1150, 1158, 1159), (1152, 1151, 1159, 1160), (1157, 1116, 1165), (1158, 1157, 1165, 1166), (1159, 1158, 1166, 1167), (1160, 1159, 1167, 1168), (1161, 1160, 1168, 1169), (1162, 1161, 1169, 1170), (1163, 1162, 1170, 1171), (1164, 1163, 1171, 1172), (1169, 1168, 1176, 1177), (1170, 1169, 1177, 1178), (1171, 1170, 1178, 1179), (1172, 1171, 1179, 1180), (1165, 1116, 1173), (1166, 1165, 1173, 1174), (1167, 1166, 1174, 1175), (1168, 1167, 1175, 1176), (1174, 1173, 1181, 1182), (1175, 1174, 1182, 1183), (1176, 1175, 1183, 1184), (1177, 1176, 1184, 1185), (1178, 1177, 1185, 1186), (1179, 1178, 1186, 1187), (1180, 1179, 1187, 1188), (1173, 1116, 1181), (1186, 1185, 1193, 1194), (1187, 1186, 1194, 1195), (1188, 1187, 1195, 1196), (1181, 1116, 1189), (1182, 1181, 1189, 1190), (1183, 1182, 1190, 1191), (1184, 1183, 1191, 1192), (1185, 1184, 1192, 1193), (1190, 1189, 1197, 1198), (1191, 1190, 1198, 1199), (1192, 1191, 1199, 1200), (1193, 1192, 1200, 1201), (1194, 1193, 1201, 1202), (1195, 1194, 1202, 1203), (1196, 1195, 1203, 1204), (1189, 1116, 1197), (1202, 1201, 1209, 1210), (1203, 1202, 1210, 1211), (1204, 1203, 1211, 1212), (1197, 1116, 1205), (1198, 1197, 1205, 1206), (1199, 1198, 1206, 1207), (1200, 1199, 1207, 1208), (1201, 1200, 1208, 1209), (1207, 1206, 1214, 1215), (1208, 1207, 1215, 1216), (1209, 1208, 1216, 1217), (1210, 1209, 1217, 1218), (1211, 1210, 1218, 1219), (1212, 1211, 1219, 1220), (1205, 1116, 1213), (1206, 1205, 1213, 1214), (1219, 1218, 1226, 1227), (1220, 1219, 1227, 1228), (1213, 1116, 1221), (1214, 1213, 1221, 1222), (1215, 1214, 1222, 1223), (1216, 1215, 1223, 1224), (1217, 1216, 1224, 1225), (1218, 1217, 1225, 1226), (317, 319, 318, 316, 302, 1230, 1232, 307), (313, 1235, 1229, 300), (314, 1235, 1236, 315), (310, 1233, 1234, 311), (306, 1231, 1232, 307), (300, 1229, 1230, 301), (309, 1233, 1236, 312), (305, 1231, 1234, 308)])
me_sphere.use_remesh_preserve_volume = False
me_sphere.use_remesh_preserve_attributes = False
me_sphere.use_mirror_vertex_groups = False
me_sphere.update()

# ---- objects
ob_sphere = bpy.data.objects.new('Sphere', me_sphere)

# ---- transforms, parenting, visibility, modifiers, constraints
ob_sphere.location = (0.0, 0.0, 2.092)
ob_sphere.lineart.crease_threshold = 0.0

# ---- collection membership
col_collection_1.objects.link(ob_sphere)

# ---- scene / render settings (as saved in the file)
scene.frame_start = 1; scene.frame_end = 250; scene.frame_set(1)
scene.render.engine = 'CYCLES'
scene.render.resolution_percentage = 50
scene.render.dither_intensity = 0.0
scene.cycles.use_denoising = False
scene.cycles.samples = 128
scene.cycles.sampling_pattern = 'TABULATED_SOBOL'
scene.cycles.light_sampling_threshold = 0.0
scene.cycles.use_adaptive_sampling = False
scene.cycles.use_light_tree = False
scene.cycles.blur_glossy = 0.0
scene.cycles.sample_clamp_indirect = 0.0
scene.view_settings.view_transform = 'Standard'
bpy.context.view_layer.update()

# ---- added for rendering (the .blend has no active camera and no usable light): camera, sun
cam_auto = bpy.data.cameras.new('AutoCamera')
cam_auto.lens = 50.0
cam_auto.sensor_width = 36.0
cam_auto.clip_end = 1000.0
ob_auto_camera = bpy.data.objects.new('AutoCamera', cam_auto)
scene.collection.objects.link(ob_auto_camera)
ob_auto_camera.location = (6.41526, -7.69831, 5.1423)
ob_auto_camera.rotation_euler = (1.09748, -7.21219e-08, 0.694738)
scene.camera = ob_auto_camera
light_auto_sun = bpy.data.lights.new('AutoSun', 'SUN')
light_auto_sun.energy = 3.0
light_auto_sun.angle = 0.0523599
ob_auto_sun = bpy.data.objects.new('AutoSun', light_auto_sun)
scene.collection.objects.link(ob_auto_sun)
ob_auto_sun.rotation_euler = (0.872665, 0.174533, 0.523599)
bpy.context.view_layer.update()
